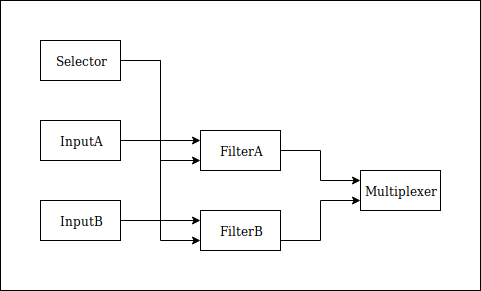

The diagram above was exported from draw.io. Its source (the exported page's mxGraphModel, read from the mxfile embedded in the PNG):
<mxGraphModel dx="1327" dy="769" grid="1" gridSize="10" guides="1" tooltips="1" connect="1" arrows="1" fold="1" page="1" pageScale="1" pageWidth="850" pageHeight="1100" math="0" shadow="0">
  <root>
    <mxCell id="0" />
    <mxCell id="1" parent="0" />
    <mxCell id="SHGrdL3f7GFWKyGeg9QT-7" style="edgeStyle=orthogonalEdgeStyle;rounded=0;orthogonalLoop=1;jettySize=auto;html=1;exitX=1;exitY=0.5;exitDx=0;exitDy=0;entryX=0;entryY=0.25;entryDx=0;entryDy=0;" edge="1" parent="1" source="SHGrdL3f7GFWKyGeg9QT-3" target="SHGrdL3f7GFWKyGeg9QT-6">
      <mxGeometry relative="1" as="geometry" />
    </mxCell>
    <mxCell id="SHGrdL3f7GFWKyGeg9QT-3" value="InputA" style="rounded=0;whiteSpace=wrap;html=1;" vertex="1" parent="1">
      <mxGeometry x="80" y="120" width="80" height="40" as="geometry" />
    </mxCell>
    <mxCell id="SHGrdL3f7GFWKyGeg9QT-9" style="edgeStyle=orthogonalEdgeStyle;rounded=0;orthogonalLoop=1;jettySize=auto;html=1;exitX=1;exitY=0.5;exitDx=0;exitDy=0;entryX=0;entryY=0.25;entryDx=0;entryDy=0;" edge="1" parent="1" source="SHGrdL3f7GFWKyGeg9QT-4" target="SHGrdL3f7GFWKyGeg9QT-5">
      <mxGeometry relative="1" as="geometry" />
    </mxCell>
    <mxCell id="SHGrdL3f7GFWKyGeg9QT-4" value="InputB" style="rounded=0;whiteSpace=wrap;html=1;" vertex="1" parent="1">
      <mxGeometry x="80" y="200" width="80" height="40" as="geometry" />
    </mxCell>
    <mxCell id="SHGrdL3f7GFWKyGeg9QT-15" style="edgeStyle=orthogonalEdgeStyle;rounded=0;orthogonalLoop=1;jettySize=auto;html=1;exitX=1;exitY=0.75;exitDx=0;exitDy=0;entryX=0;entryY=0.75;entryDx=0;entryDy=0;" edge="1" parent="1" source="SHGrdL3f7GFWKyGeg9QT-5" target="SHGrdL3f7GFWKyGeg9QT-13">
      <mxGeometry relative="1" as="geometry" />
    </mxCell>
    <mxCell id="SHGrdL3f7GFWKyGeg9QT-5" value="&lt;div&gt;FilterB&lt;/div&gt;" style="rounded=0;whiteSpace=wrap;html=1;" vertex="1" parent="1">
      <mxGeometry x="240" y="210" width="80" height="40" as="geometry" />
    </mxCell>
    <mxCell id="SHGrdL3f7GFWKyGeg9QT-14" style="edgeStyle=orthogonalEdgeStyle;rounded=0;orthogonalLoop=1;jettySize=auto;html=1;exitX=1;exitY=0.5;exitDx=0;exitDy=0;entryX=0;entryY=0.25;entryDx=0;entryDy=0;" edge="1" parent="1" source="SHGrdL3f7GFWKyGeg9QT-6" target="SHGrdL3f7GFWKyGeg9QT-13">
      <mxGeometry relative="1" as="geometry" />
    </mxCell>
    <mxCell id="SHGrdL3f7GFWKyGeg9QT-6" value="FilterA" style="rounded=0;whiteSpace=wrap;html=1;" vertex="1" parent="1">
      <mxGeometry x="240" y="130" width="80" height="40" as="geometry" />
    </mxCell>
    <mxCell id="SHGrdL3f7GFWKyGeg9QT-11" style="edgeStyle=orthogonalEdgeStyle;rounded=0;orthogonalLoop=1;jettySize=auto;html=1;exitX=1;exitY=0.5;exitDx=0;exitDy=0;entryX=0;entryY=0.75;entryDx=0;entryDy=0;" edge="1" parent="1" source="SHGrdL3f7GFWKyGeg9QT-10" target="SHGrdL3f7GFWKyGeg9QT-6">
      <mxGeometry relative="1" as="geometry" />
    </mxCell>
    <mxCell id="SHGrdL3f7GFWKyGeg9QT-12" style="edgeStyle=orthogonalEdgeStyle;rounded=0;orthogonalLoop=1;jettySize=auto;html=1;exitX=1;exitY=0.5;exitDx=0;exitDy=0;entryX=0;entryY=0.75;entryDx=0;entryDy=0;" edge="1" parent="1" source="SHGrdL3f7GFWKyGeg9QT-10" target="SHGrdL3f7GFWKyGeg9QT-5">
      <mxGeometry relative="1" as="geometry" />
    </mxCell>
    <mxCell id="SHGrdL3f7GFWKyGeg9QT-10" value="Selector" style="rounded=0;whiteSpace=wrap;html=1;" vertex="1" parent="1">
      <mxGeometry x="80" y="40" width="80" height="40" as="geometry" />
    </mxCell>
    <mxCell id="SHGrdL3f7GFWKyGeg9QT-13" value="Multiplexer" style="rounded=0;whiteSpace=wrap;html=1;" vertex="1" parent="1">
      <mxGeometry x="400" y="170" width="80" height="40" as="geometry" />
    </mxCell>
    <mxCell id="SHGrdL3f7GFWKyGeg9QT-16" value="" style="rounded=0;whiteSpace=wrap;html=1;fillColor=none;" vertex="1" parent="1">
      <mxGeometry x="40" width="480" height="290" as="geometry" />
    </mxCell>
  </root>
</mxGraphModel>